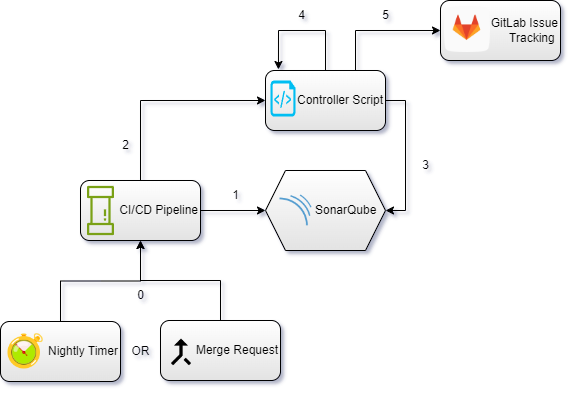

The diagram above was exported from draw.io. Its source (the exported page's mxGraphModel, read from the mxfile embedded in the PNG):
<mxGraphModel dx="1194" dy="750" grid="1" gridSize="10" guides="1" tooltips="1" connect="1" arrows="1" fold="1" page="1" pageScale="1" pageWidth="850" pageHeight="1100" math="0" shadow="1">
  <root>
    <mxCell id="0" />
    <mxCell id="1" parent="0" />
    <mxCell id="Kcn1vtvd_Udo2UhyRpVJ-1" value="SonarQube&amp;nbsp;&amp;nbsp;" style="shape=hexagon;perimeter=hexagonPerimeter2;whiteSpace=wrap;html=1;fixedSize=1;gradientColor=#E3E3E3;align=right;" parent="1" vertex="1">
      <mxGeometry x="445" y="300" width="120" height="80" as="geometry" />
    </mxCell>
    <mxCell id="UeGdMqbO0Vq9nC3Iv76V-10" style="edgeStyle=orthogonalEdgeStyle;rounded=0;orthogonalLoop=1;jettySize=auto;html=1;entryX=1;entryY=0.5;entryDx=0;entryDy=0;exitX=1;exitY=0.5;exitDx=0;exitDy=0;" edge="1" parent="1" source="Kcn1vtvd_Udo2UhyRpVJ-7" target="Kcn1vtvd_Udo2UhyRpVJ-1">
      <mxGeometry relative="1" as="geometry" />
    </mxCell>
    <mxCell id="UeGdMqbO0Vq9nC3Iv76V-20" style="edgeStyle=orthogonalEdgeStyle;rounded=0;orthogonalLoop=1;jettySize=auto;html=1;entryX=0.108;entryY=-0.017;entryDx=0;entryDy=0;entryPerimeter=0;" edge="1" parent="1" source="Kcn1vtvd_Udo2UhyRpVJ-7" target="Kcn1vtvd_Udo2UhyRpVJ-7">
      <mxGeometry relative="1" as="geometry">
        <mxPoint x="460" y="190" as="targetPoint" />
        <Array as="points">
          <mxPoint x="505" y="160" />
          <mxPoint x="458" y="160" />
        </Array>
      </mxGeometry>
    </mxCell>
    <mxCell id="UeGdMqbO0Vq9nC3Iv76V-22" style="edgeStyle=orthogonalEdgeStyle;rounded=0;orthogonalLoop=1;jettySize=auto;html=1;exitX=0.75;exitY=0;exitDx=0;exitDy=0;entryX=0;entryY=0.5;entryDx=0;entryDy=0;" edge="1" parent="1" source="Kcn1vtvd_Udo2UhyRpVJ-7" target="Kcn1vtvd_Udo2UhyRpVJ-37">
      <mxGeometry relative="1" as="geometry" />
    </mxCell>
    <mxCell id="Kcn1vtvd_Udo2UhyRpVJ-7" value="Controller Script" style="rounded=1;whiteSpace=wrap;html=1;gradientColor=#E3E3E3;align=right;" parent="1" vertex="1">
      <mxGeometry x="445" y="200" width="120" height="60" as="geometry" />
    </mxCell>
    <mxCell id="UeGdMqbO0Vq9nC3Iv76V-7" style="edgeStyle=orthogonalEdgeStyle;rounded=0;orthogonalLoop=1;jettySize=auto;html=1;entryX=0;entryY=0.5;entryDx=0;entryDy=0;" edge="1" parent="1" source="Kcn1vtvd_Udo2UhyRpVJ-11" target="Kcn1vtvd_Udo2UhyRpVJ-1">
      <mxGeometry relative="1" as="geometry" />
    </mxCell>
    <mxCell id="UeGdMqbO0Vq9nC3Iv76V-9" style="edgeStyle=orthogonalEdgeStyle;rounded=0;orthogonalLoop=1;jettySize=auto;html=1;entryX=0;entryY=0.5;entryDx=0;entryDy=0;exitX=0.5;exitY=0;exitDx=0;exitDy=0;" edge="1" parent="1" source="Kcn1vtvd_Udo2UhyRpVJ-11" target="Kcn1vtvd_Udo2UhyRpVJ-7">
      <mxGeometry relative="1" as="geometry" />
    </mxCell>
    <mxCell id="Kcn1vtvd_Udo2UhyRpVJ-11" value="CI/CD Pipeline" style="rounded=1;whiteSpace=wrap;html=1;gradientColor=#E3E3E3;align=right;" parent="1" vertex="1">
      <mxGeometry x="260" y="310" width="120" height="60" as="geometry" />
    </mxCell>
    <mxCell id="Kcn1vtvd_Udo2UhyRpVJ-37" value="GitLab Issue Tracking&amp;nbsp;" style="rounded=1;whiteSpace=wrap;html=1;gradientColor=#E3E3E3;align=right;" parent="1" vertex="1">
      <mxGeometry x="620" y="130" width="120" height="60" as="geometry" />
    </mxCell>
    <mxCell id="UeGdMqbO0Vq9nC3Iv76V-4" style="edgeStyle=orthogonalEdgeStyle;rounded=0;orthogonalLoop=1;jettySize=auto;html=1;entryX=0.5;entryY=1;entryDx=0;entryDy=0;" edge="1" parent="1" source="Kcn1vtvd_Udo2UhyRpVJ-39" target="Kcn1vtvd_Udo2UhyRpVJ-11">
      <mxGeometry relative="1" as="geometry" />
    </mxCell>
    <mxCell id="Kcn1vtvd_Udo2UhyRpVJ-39" value="Nightly Timer" style="rounded=1;whiteSpace=wrap;html=1;gradientColor=#E3E3E3;align=right;" parent="1" vertex="1">
      <mxGeometry x="180" y="451" width="120" height="60" as="geometry" />
    </mxCell>
    <mxCell id="UeGdMqbO0Vq9nC3Iv76V-6" style="edgeStyle=orthogonalEdgeStyle;rounded=0;orthogonalLoop=1;jettySize=auto;html=1;entryX=0.5;entryY=1;entryDx=0;entryDy=0;" edge="1" parent="1" source="Kcn1vtvd_Udo2UhyRpVJ-41" target="Kcn1vtvd_Udo2UhyRpVJ-11">
      <mxGeometry relative="1" as="geometry" />
    </mxCell>
    <mxCell id="Kcn1vtvd_Udo2UhyRpVJ-41" value="Merge Request" style="rounded=1;whiteSpace=wrap;html=1;gradientColor=#E3E3E3;align=right;" parent="1" vertex="1">
      <mxGeometry x="340" y="450" width="120" height="60" as="geometry" />
    </mxCell>
    <mxCell id="1Vy3NjkEHELPdbjlYAzo-3" value="0" style="text;html=1;align=center;verticalAlign=middle;resizable=0;points=[];autosize=1;strokeColor=none;fillColor=none;" parent="1" vertex="1">
      <mxGeometry x="305" y="410" width="30" height="30" as="geometry" />
    </mxCell>
    <mxCell id="1Vy3NjkEHELPdbjlYAzo-4" value="2" style="text;html=1;align=center;verticalAlign=middle;resizable=0;points=[];autosize=1;strokeColor=none;fillColor=none;" parent="1" vertex="1">
      <mxGeometry x="290" y="260" width="30" height="30" as="geometry" />
    </mxCell>
    <mxCell id="1Vy3NjkEHELPdbjlYAzo-6" value="1" style="text;html=1;align=center;verticalAlign=middle;resizable=0;points=[];autosize=1;strokeColor=none;fillColor=none;" parent="1" vertex="1">
      <mxGeometry x="400" y="310" width="30" height="30" as="geometry" />
    </mxCell>
    <mxCell id="1Vy3NjkEHELPdbjlYAzo-7" value="3" style="text;html=1;align=center;verticalAlign=middle;resizable=0;points=[];autosize=1;strokeColor=none;fillColor=none;" parent="1" vertex="1">
      <mxGeometry x="590" y="280" width="30" height="30" as="geometry" />
    </mxCell>
    <mxCell id="1Vy3NjkEHELPdbjlYAzo-8" value="4" style="text;html=1;align=center;verticalAlign=middle;resizable=0;points=[];autosize=1;strokeColor=none;fillColor=none;" parent="1" vertex="1">
      <mxGeometry x="466" y="130" width="30" height="30" as="geometry" />
    </mxCell>
    <mxCell id="1Vy3NjkEHELPdbjlYAzo-9" value="5" style="text;html=1;align=center;verticalAlign=middle;resizable=0;points=[];autosize=1;strokeColor=none;fillColor=none;" parent="1" vertex="1">
      <mxGeometry x="550" y="130" width="30" height="30" as="geometry" />
    </mxCell>
    <mxCell id="UeGdMqbO0Vq9nC3Iv76V-1" value="" style="shape=image;html=1;verticalAlign=top;verticalLabelPosition=bottom;labelBackgroundColor=#ffffff;imageAspect=0;aspect=fixed;image=https://cdn0.iconfinder.com/data/icons/google-material-design-3-0/48/ic_call_merge_48px-128.png" vertex="1" parent="1">
      <mxGeometry x="342" y="463" width="38" height="38" as="geometry" />
    </mxCell>
    <mxCell id="UeGdMqbO0Vq9nC3Iv76V-2" value="" style="shape=image;html=1;verticalAlign=top;verticalLabelPosition=bottom;labelBackgroundColor=#ffffff;imageAspect=0;aspect=fixed;image=https://cdn1.iconfinder.com/data/icons/icons-for-a-site-1/64/advantage_speed-128.png" vertex="1" parent="1">
      <mxGeometry x="185" y="461" width="40" height="40" as="geometry" />
    </mxCell>
    <mxCell id="UeGdMqbO0Vq9nC3Iv76V-3" value="OR" style="text;html=1;align=center;verticalAlign=middle;resizable=0;points=[];autosize=1;strokeColor=none;fillColor=none;" vertex="1" parent="1">
      <mxGeometry x="300" y="466" width="40" height="30" as="geometry" />
    </mxCell>
    <mxCell id="UeGdMqbO0Vq9nC3Iv76V-8" value="" style="sketch=0;outlineConnect=0;fontColor=#232F3E;gradientColor=none;fillColor=#7AA116;strokeColor=none;dashed=0;verticalLabelPosition=bottom;verticalAlign=top;align=center;html=1;fontSize=12;fontStyle=0;aspect=fixed;pointerEvents=1;shape=mxgraph.aws4.iot_analytics_pipeline;rotation=90;" vertex="1" parent="1">
      <mxGeometry x="255" y="326.54" width="50" height="26.92" as="geometry" />
    </mxCell>
    <mxCell id="UeGdMqbO0Vq9nC3Iv76V-17" value="" style="shape=image;verticalLabelPosition=bottom;labelBackgroundColor=default;verticalAlign=top;aspect=fixed;imageAspect=0;image=https://user-images.githubusercontent.com/15386828/118396592-e331c880-b658-11eb-8fdc-7426520c691f.png;" vertex="1" parent="1">
      <mxGeometry x="455" y="319.5" width="41" height="41" as="geometry" />
    </mxCell>
    <mxCell id="UeGdMqbO0Vq9nC3Iv76V-18" value="" style="verticalLabelPosition=bottom;html=1;verticalAlign=top;align=center;strokeColor=none;fillColor=#00BEF2;shape=mxgraph.azure.script_file;pointerEvents=1;" vertex="1" parent="1">
      <mxGeometry x="450" y="210" width="25" height="36" as="geometry" />
    </mxCell>
    <mxCell id="UeGdMqbO0Vq9nC3Iv76V-21" value="" style="shape=image;html=1;verticalAlign=top;verticalLabelPosition=bottom;labelBackgroundColor=#ffffff;imageAspect=0;aspect=fixed;image=https://cdn4.iconfinder.com/data/icons/socialcones/508/Gitlab-128.png" vertex="1" parent="1">
      <mxGeometry x="624" y="136" width="46" height="46" as="geometry" />
    </mxCell>
  </root>
</mxGraphModel>